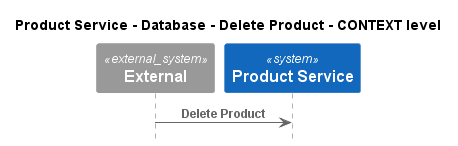

The diagram above was rendered by PlantUML. Its source (embedded in the PNG):
@startuml
!pragma layout smetana
!include ..\..\..\..\..\..\.c4s\C4_Sequence.puml

title Product Service - Database - Delete Product - CONTEXT level

System_Ext(C4InterFlow.SoftwareSystems.ExternalSystem, "External", "")
System(ECommercePlatform.SoftwareSystems.ProductService, "Product Service", "")

Rel(C4InterFlow.SoftwareSystems.ExternalSystem, ECommercePlatform.SoftwareSystems.ProductService, "Delete Product")


@enduml